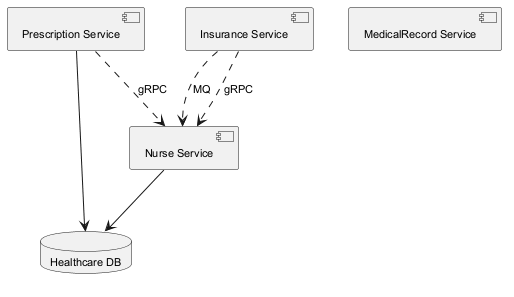

The diagram above was rendered by PlantUML. Its source (embedded in the PNG):
@startuml
skinparam backgroundColor #FFFFFF
skinparam classBackgroundColor #F1F8E9
skinparam classBorderColor #33691E
skinparam defaultFontSize 11
component "Nurse Service" as C_NurseService
component "Prescription Service" as C_PrescriptionService
component "MedicalRecord Service" as C_MedicalRecordService
component "Insurance Service" as C_InsuranceService
database "Healthcare DB" as DB_healthcare
C_NurseService --> DB_healthcare
C_PrescriptionService --> DB_healthcare
C_InsuranceService ..> C_NurseService : MQ
C_PrescriptionService ..> C_NurseService : gRPC
C_InsuranceService ..> C_NurseService : gRPC
@enduml